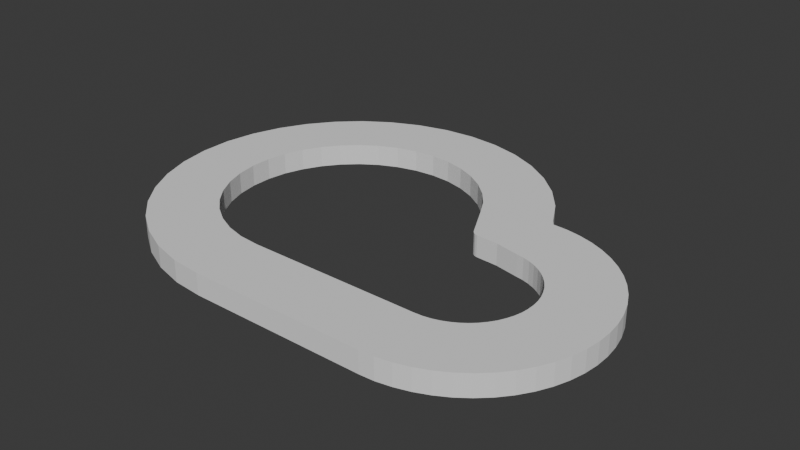 # Source: weather-project-logo.blend  (saved by Blender 4.1.24; exported with 4.5.12 LTS)
import bpy
from mathutils import Matrix  # noqa: F401  (used for matrix-valued properties, if any)

bpy.ops.wm.read_factory_settings(use_empty=True)
scene = bpy.context.scene
scene.name = 'Scene'

# ---- world
world_world = bpy.data.worlds.new('World'); scene.world = world_world
world_world.use_nodes = True; world_world.node_tree.nodes.clear()
_N = world_world.node_tree.nodes; _L = world_world.node_tree.links
n0 = _N.new('ShaderNodeOutputWorld'); n0.name = 'World Output'; n0.location = (300, 300)
n1 = _N.new('ShaderNodeBackground'); n1.name = 'Background'; n1.location = (10, 300)
n1.inputs[0].default_value = (0.05088, 0.05088, 0.05088, 1.0)
_L.new(n1.outputs[0], n0.inputs[0])
n0.is_active_output = True
world_world.color = (0.05088, 0.05088, 0.05088)
world_world.use_sun_shadow = False
world_world.sun_shadow_jitter_overblur = 0.0

# ---- meshes
me_mesh = bpy.data.meshes.new('Mesh')
me_mesh.from_pydata([(0.7583, 0.07813, -0.081), (0.7583, 0.07813, 0.081), (0.8891, 0.5435, -0.081), (0.8891, 0.5435, 0.081), (0.4021, 0.3811, -0.081), (0.8583, 0.5857, -0.081), (0.8583, 0.5857, 0.081), (0.4021, 0.3811, 0.081), (0.3276, 0.5155, -0.081), (0.7434, 0.7932, -0.081), (0.7434, 0.7932, 0.081), (0.3276, 0.5155, 0.081), (0.2334, 0.634, -0.081), (0.5982, 0.976, -0.081), (0.5982, 0.976, 0.081), (0.2334, 0.634, 0.081), (0.122, 0.7349, -0.081), (0.4267, 1.131, -0.081), (0.4267, 1.131, 0.081), (0.122, 0.7349, 0.081), (-0.003946, 0.8165, -0.081), (0.2331, 1.257, -0.081), (0.2331, 1.257, 0.081), (-0.003946, 0.8165, 0.081), (-0.1416, 0.8769, -0.081), (0.02123, 1.35, -0.081), (0.02123, 1.35, 0.081), (-0.1416, 0.8769, 0.081), (-0.2882, 0.9144, -0.081), (-0.205, 1.407, -0.081), (-0.205, 1.407, 0.081), (-0.2882, 0.9144, 0.081), (-0.4414, 0.9274, -0.081), (-0.4413, 1.427, -0.081), (-0.4413, 1.427, 0.081), (-0.4414, 0.9274, 0.081), (-0.5991, 0.914, -0.081), (-0.683, 1.407, -0.081), (-0.683, 1.407, 0.081), (-0.5991, 0.914, 0.081), (-0.7523, 0.8744, -0.081), (-0.9179, 1.346, -0.081), (-0.9179, 1.346, 0.081), (-0.7523, 0.8744, 0.081), (-0.8925, 0.8115, -0.081), (-1.134, 1.249, -0.081), (-1.134, 1.249, 0.081), (-0.8925, 0.8115, 0.081), (-1.018, 0.7275, -0.081), (-1.329, 1.12, -0.081), (-1.329, 1.12, 0.081), (-1.018, 0.7275, 0.081), (-1.128, 0.625, -0.081), (-1.498, 0.9619, -0.081), (-1.498, 0.9619, 0.081), (-1.128, 0.625, 0.081), (-1.22, 0.5063, -0.081), (-1.639, 0.7795, -0.081), (-1.639, 0.7795, 0.081), (-1.22, 0.5063, 0.081), (-1.292, 0.3742, -0.081), (-1.749, 0.5761, -0.081), (-1.749, 0.5761, 0.081), (-1.292, 0.3742, 0.081), (-1.342, 0.2312, -0.081), (-1.826, 0.3556, -0.081), (-1.826, 0.3556, 0.081), (-1.342, 0.2312, 0.081), (-1.367, 0.07973, -0.081), (-1.866, 0.1217, -0.081), (-1.866, 0.1217, 0.081), (-1.367, 0.07973, 0.081), (-1.367, -0.07854, -0.081), (-1.866, -0.1209, -0.081), (-1.866, -0.1209, 0.081), (-1.367, -0.07854, 0.081), (-1.341, -0.2346, -0.081), (-1.825, -0.36, -0.081), (-1.825, -0.36, 0.081), (-1.341, -0.2346, 0.081), (-1.29, -0.3795, -0.081), (-1.746, -0.5838, -0.081), (-1.746, -0.5838, 0.081), (-1.29, -0.3795, 0.081), (-1.217, -0.5121, -0.081), (-1.633, -0.7883, -0.081), (-1.633, -0.7883, 0.081), (-1.217, -0.5121, 0.081), (-1.124, -0.6302, -0.081), (-1.49, -0.9701, -0.081), (-1.49, -0.9701, 0.081), (-1.124, -0.6302, 0.081), (-1.013, -0.7317, -0.081), (-1.32, -1.126, -0.081), (-1.32, -1.126, 0.081), (-1.013, -0.7317, 0.081), (-0.8875, -0.8142, -0.081), (-1.127, -1.253, -0.081), (-1.127, -1.253, 0.081), (-0.8875, -0.8142, 0.081), (-0.7492, -0.8757, -0.081), (-0.9137, -1.348, -0.081), (-0.9137, -1.348, 0.081), (-0.7492, -0.8757, 0.081), (-0.6004, -0.9141, -0.081), (-0.6841, -1.407, -0.081), (-0.6841, -1.407, 0.081), (-0.6004, -0.9141, 0.081), (-0.4321, -0.9276, -0.081), (-0.453, -1.427, -0.081), (-0.453, -1.427, 0.081), (-0.4321, -0.9276, 0.081), (-0.2954, -0.9274, -0.081), (-0.2954, -1.427, -0.081), (-0.2954, -1.427, 0.081), (-0.2954, -0.9274, 0.081), (-0.1482, -0.9274, -0.081), (-0.1482, -1.427, -0.081), (-0.1482, -1.427, 0.081), (-0.1482, -0.9274, 0.081), (-0.001041, -0.9274, -0.081), (-0.001041, -1.427, -0.081), (-0.001041, -1.427, 0.081), (-0.001041, -0.9274, 0.081), (0.1461, -0.9274, -0.081), (0.1461, -1.427, -0.081), (0.1461, -1.427, 0.081), (0.1461, -0.9274, 0.081), (0.2933, -0.9274, -0.081), (0.2933, -1.427, -0.081), (0.2933, -1.427, 0.081), (0.2933, -0.9274, 0.081), (0.4404, -0.9274, -0.081), (0.4404, -1.427, -0.081), (0.4404, -1.427, 0.081), (0.4404, -0.9274, 0.081), (0.5876, -0.9274, -0.081), (0.5876, -1.427, -0.081), (0.5876, -1.427, 0.081), (0.5876, -0.9274, 0.081), (0.7348, -0.9274, -0.081), (0.7348, -1.427, -0.081), (0.7348, -1.427, 0.081), (0.7348, -0.9274, 0.081), (0.8746, -0.9275, -0.081), (0.8893, -1.427, -0.081), (0.8893, -1.427, 0.081), (0.8746, -0.9275, 0.081), (0.9393, -0.924, -0.081), (0.998, -1.421, -0.081), (0.998, -1.421, 0.081), (0.9393, -0.924, 0.081), (0.9951, -0.914, -0.081), (1.111, -1.4, -0.081), (1.111, -1.4, 0.081), (0.9951, -0.914, 0.081), (1.049, -0.8978, -0.081), (1.221, -1.367, -0.081), (1.221, -1.367, 0.081), (1.049, -0.8978, 0.081), (1.1, -0.8756, -0.081), (1.325, -1.322, -0.081), (1.325, -1.322, 0.081), (1.1, -0.8756, 0.081), (1.149, -0.8476, -0.081), (1.423, -1.266, -0.081), (1.423, -1.266, 0.081), (1.149, -0.8476, 0.081), (1.194, -0.8142, -0.081), (1.514, -1.198, -0.081), (1.514, -1.198, 0.081), (1.194, -0.8142, 0.081), (1.235, -0.7758, -0.081), (1.598, -1.12, -0.081), (1.598, -1.12, 0.081), (1.235, -0.7758, 0.081), (1.271, -0.7325, -0.081), (1.672, -1.032, -0.081), (1.672, -1.032, 0.081), (1.271, -0.7325, 0.081), (1.303, -0.6845, -0.081), (1.736, -0.9345, -0.081), (1.736, -0.9345, 0.081), (1.303, -0.6845, 0.081), (1.328, -0.6331, -0.081), (1.788, -0.8305, -0.081), (1.788, -0.8305, 0.081), (1.328, -0.6331, 0.081), (1.348, -0.5798, -0.081), (1.827, -0.7222, -0.081), (1.827, -0.7222, 0.081), (1.348, -0.5798, 0.081), (1.361, -0.5251, -0.081), (1.853, -0.6111, -0.081), (1.853, -0.6111, 0.081), (1.361, -0.5251, 0.081), (1.367, -0.4695, -0.081), (1.866, -0.4983, -0.081), (1.866, -0.4983, 0.081), (1.367, -0.4695, 0.081), (1.367, -0.4136, -0.081), (1.866, -0.3848, -0.081), (1.866, -0.3848, 0.081), (1.367, -0.4136, 0.081), (1.361, -0.358, -0.081), (1.853, -0.272, -0.081), (1.853, -0.272, 0.081), (1.361, -0.358, 0.081), (1.348, -0.3033, -0.081), (1.827, -0.1609, -0.081), (1.827, -0.1609, 0.081), (1.348, -0.3033, 0.081), (1.328, -0.2501, -0.081), (1.788, -0.05265, -0.081), (1.788, -0.05265, 0.081), (1.328, -0.2501, 0.081), (1.303, -0.1987, -0.081), (1.736, 0.05135, -0.081), (1.736, 0.05135, 0.081), (1.303, -0.1987, 0.081), (1.271, -0.1506, -0.081), (1.672, 0.1485, -0.081), (1.672, 0.1485, 0.081), (1.271, -0.1506, 0.081), (1.235, -0.1073, -0.081), (1.598, 0.2365, -0.081), (1.598, 0.2365, 0.081), (1.235, -0.1073, 0.081), (1.194, -0.06887, -0.081), (1.514, 0.3147, -0.081), (1.514, 0.3147, 0.081), (1.194, -0.06887, 0.081), (1.149, -0.03551, -0.081), (1.423, 0.3824, -0.081), (1.423, 0.3824, 0.081), (1.149, -0.03551, 0.081), (1.1, -0.007557, -0.081), (1.325, 0.4391, -0.081), (1.325, 0.4391, 0.081), (1.1, -0.007557, 0.081), (1.049, 0.01468, -0.081), (1.221, 0.4842, -0.081), (1.221, 0.4842, 0.081), (1.049, 0.01468, 0.081), (0.9951, 0.03091, -0.081), (1.111, 0.5172, -0.081), (1.111, 0.5172, 0.081), (0.9951, 0.03091, 0.081), (0.9393, 0.04086, -0.081), (0.998, 0.5374, -0.081), (0.998, 0.5374, 0.081), (0.9393, 0.04086, 0.081), (0.5519, 0.09032, -0.081), (0.4021, 0.3811, -0.081), (0.5879, 0.08819, -0.081), (0.5354, 0.1224, -0.081), (0.5734, 0.1193, -0.081), (0.5677, 0.09355, -0.081), (0.5485, 0.1061, -0.081), (0.5354, 0.1224, 0.081), (0.5879, 0.08819, 0.081), (0.5734, 0.1193, 0.081), (0.5485, 0.1061, 0.081), (0.5677, 0.09355, 0.081)], [(252, 253)], [(261, 260, 1, 3), (260, 254, 0, 1), (5, 6, 3, 2), (4, 5, 2, 256, 255), (8, 9, 5, 4), (9, 10, 6, 5), (10, 11, 7, 6), (11, 8, 4, 7), (12, 13, 9, 8), (13, 14, 10, 9), (14, 15, 11, 10), (15, 12, 8, 11), (16, 17, 13, 12), (17, 18, 14, 13), (18, 19, 15, 14), (19, 16, 12, 15), (20, 21, 17, 16), (21, 22, 18, 17), (22, 23, 19, 18), (23, 20, 16, 19), (24, 25, 21, 20), (25, 26, 22, 21), (26, 27, 23, 22), (27, 24, 20, 23), (28, 29, 25, 24), (29, 30, 26, 25), (30, 31, 27, 26), (31, 28, 24, 27), (32, 33, 29, 28), (33, 34, 30, 29), (34, 35, 31, 30), (35, 32, 28, 31), (36, 37, 33, 32), (37, 38, 34, 33), (38, 39, 35, 34), (39, 36, 32, 35), (40, 41, 37, 36), (41, 42, 38, 37), (42, 43, 39, 38), (43, 40, 36, 39), (44, 45, 41, 40), (45, 46, 42, 41), (46, 47, 43, 42), (47, 44, 40, 43), (48, 49, 45, 44), (49, 50, 46, 45), (50, 51, 47, 46), (51, 48, 44, 47), (52, 53, 49, 48), (53, 54, 50, 49), (54, 55, 51, 50), (55, 52, 48, 51), (56, 57, 53, 52), (57, 58, 54, 53), (58, 59, 55, 54), (59, 56, 52, 55), (60, 61, 57, 56), (61, 62, 58, 57), (62, 63, 59, 58), (63, 60, 56, 59), (64, 65, 61, 60), (65, 66, 62, 61), (66, 67, 63, 62), (67, 64, 60, 63), (68, 69, 65, 64), (69, 70, 66, 65), (70, 71, 67, 66), (71, 68, 64, 67), (72, 73, 69, 68), (73, 74, 70, 69), (74, 75, 71, 70), (75, 72, 68, 71), (76, 77, 73, 72), (77, 78, 74, 73), (78, 79, 75, 74), (79, 76, 72, 75), (80, 81, 77, 76), (81, 82, 78, 77), (82, 83, 79, 78), (83, 80, 76, 79), (84, 85, 81, 80), (85, 86, 82, 81), (86, 87, 83, 82), (87, 84, 80, 83), (88, 89, 85, 84), (89, 90, 86, 85), (90, 91, 87, 86), (91, 88, 84, 87), (92, 93, 89, 88), (93, 94, 90, 89), (94, 95, 91, 90), (95, 92, 88, 91), (96, 97, 93, 92), (97, 98, 94, 93), (98, 99, 95, 94), (99, 96, 92, 95), (100, 101, 97, 96), (101, 102, 98, 97), (102, 103, 99, 98), (103, 100, 96, 99), (104, 105, 101, 100), (105, 106, 102, 101), (106, 107, 103, 102), (107, 104, 100, 103), (108, 109, 105, 104), (109, 110, 106, 105), (110, 111, 107, 106), (111, 108, 104, 107), (112, 113, 109, 108), (113, 114, 110, 109), (114, 115, 111, 110), (115, 112, 108, 111), (116, 117, 113, 112), (117, 118, 114, 113), (118, 119, 115, 114), (119, 116, 112, 115), (120, 121, 117, 116), (121, 122, 118, 117), (122, 123, 119, 118), (123, 120, 116, 119), (124, 125, 121, 120), (125, 126, 122, 121), (126, 127, 123, 122), (127, 124, 120, 123), (128, 129, 125, 124), (129, 130, 126, 125), (130, 131, 127, 126), (131, 128, 124, 127), (132, 133, 129, 128), (133, 134, 130, 129), (134, 135, 131, 130), (135, 132, 128, 131), (136, 137, 133, 132), (137, 138, 134, 133), (138, 139, 135, 134), (139, 136, 132, 135), (140, 141, 137, 136), (141, 142, 138, 137), (142, 143, 139, 138), (143, 140, 136, 139), (144, 145, 141, 140), (145, 146, 142, 141), (146, 147, 143, 142), (147, 144, 140, 143), (148, 149, 145, 144), (149, 150, 146, 145), (150, 151, 147, 146), (151, 148, 144, 147), (152, 153, 149, 148), (153, 154, 150, 149), (154, 155, 151, 150), (155, 152, 148, 151), (156, 157, 153, 152), (157, 158, 154, 153), (158, 159, 155, 154), (159, 156, 152, 155), (160, 161, 157, 156), (161, 162, 158, 157), (162, 163, 159, 158), (163, 160, 156, 159), (164, 165, 161, 160), (165, 166, 162, 161), (166, 167, 163, 162), (167, 164, 160, 163), (168, 169, 165, 164), (169, 170, 166, 165), (170, 171, 167, 166), (171, 168, 164, 167), (172, 173, 169, 168), (173, 174, 170, 169), (174, 175, 171, 170), (175, 172, 168, 171), (176, 177, 173, 172), (177, 178, 174, 173), (178, 179, 175, 174), (179, 176, 172, 175), (180, 181, 177, 176), (181, 182, 178, 177), (182, 183, 179, 178), (183, 180, 176, 179), (184, 185, 181, 180), (185, 186, 182, 181), (186, 187, 183, 182), (187, 184, 180, 183), (188, 189, 185, 184), (189, 190, 186, 185), (190, 191, 187, 186), (191, 188, 184, 187), (192, 193, 189, 188), (193, 194, 190, 189), (194, 195, 191, 190), (195, 192, 188, 191), (196, 197, 193, 192), (197, 198, 194, 193), (198, 199, 195, 194), (199, 196, 192, 195), (200, 201, 197, 196), (201, 202, 198, 197), (202, 203, 199, 198), (203, 200, 196, 199), (204, 205, 201, 200), (205, 206, 202, 201), (206, 207, 203, 202), (207, 204, 200, 203), (208, 209, 205, 204), (209, 210, 206, 205), (210, 211, 207, 206), (211, 208, 204, 207), (212, 213, 209, 208), (213, 214, 210, 209), (214, 215, 211, 210), (215, 212, 208, 211), (216, 217, 213, 212), (217, 218, 214, 213), (218, 219, 215, 214), (219, 216, 212, 215), (220, 221, 217, 216), (221, 222, 218, 217), (222, 223, 219, 218), (223, 220, 216, 219), (224, 225, 221, 220), (225, 226, 222, 221), (226, 227, 223, 222), (227, 224, 220, 223), (228, 229, 225, 224), (229, 230, 226, 225), (230, 231, 227, 226), (231, 228, 224, 227), (232, 233, 229, 228), (233, 234, 230, 229), (234, 235, 231, 230), (235, 232, 228, 231), (236, 237, 233, 232), (237, 238, 234, 233), (238, 239, 235, 234), (239, 236, 232, 235), (240, 241, 237, 236), (241, 242, 238, 237), (242, 243, 239, 238), (243, 240, 236, 239), (244, 245, 241, 240), (245, 246, 242, 241), (246, 247, 243, 242), (247, 244, 240, 243), (248, 249, 245, 244), (249, 250, 246, 245), (250, 251, 247, 246), (251, 248, 244, 247), (0, 248, 251, 1), (3, 250, 249, 2), (6, 7, 259, 261, 3), (251, 250, 3, 1), (7, 4, 255, 259), (249, 248, 0, 2), (254, 257, 256), (257, 258, 256), (258, 255, 256), (259, 262, 261), (262, 263, 261), (263, 260, 261), (259, 255, 258, 262), (262, 258, 257, 263), (263, 257, 254, 260), (254, 256, 2, 0)])
me_mesh.update()

# ---- objects
ob_logo = bpy.data.objects.new('Logo', me_mesh)

# ---- transforms, parenting, visibility, modifiers, constraints
ob_logo.location = (0.0, 0.0, 0.0)

# ---- collection membership
scene.collection.objects.link(ob_logo)

# ---- scene / render settings (as saved in the file)
scene.frame_start = 1; scene.frame_end = 250; scene.frame_set(1)
scene.render.engine = 'BLENDER_EEVEE_NEXT'
scene.cycles.sampling_pattern = 'TABULATED_SOBOL'
scene.eevee.ray_tracing_options.trace_max_roughness = 0.0
bpy.context.view_layer.update()

# ---- added for rendering (the .blend has no active camera and no usable light): camera, sun
cam_auto = bpy.data.cameras.new('AutoCamera')
cam_auto.lens = 50.0
cam_auto.sensor_width = 36.0
cam_auto.clip_end = 1000.0
ob_auto_camera = bpy.data.objects.new('AutoCamera', cam_auto)
scene.collection.objects.link(ob_auto_camera)
ob_auto_camera.location = (4.34992, -5.21962, 3.47974)
ob_auto_camera.rotation_euler = (1.09748, -7.21219e-08, 0.694738)
scene.camera = ob_auto_camera
light_auto_sun = bpy.data.lights.new('AutoSun', 'SUN')
light_auto_sun.energy = 3.0
light_auto_sun.angle = 0.0523599
ob_auto_sun = bpy.data.objects.new('AutoSun', light_auto_sun)
scene.collection.objects.link(ob_auto_sun)
ob_auto_sun.rotation_euler = (0.872665, 0.174533, 0.523599)
bpy.context.view_layer.update()

